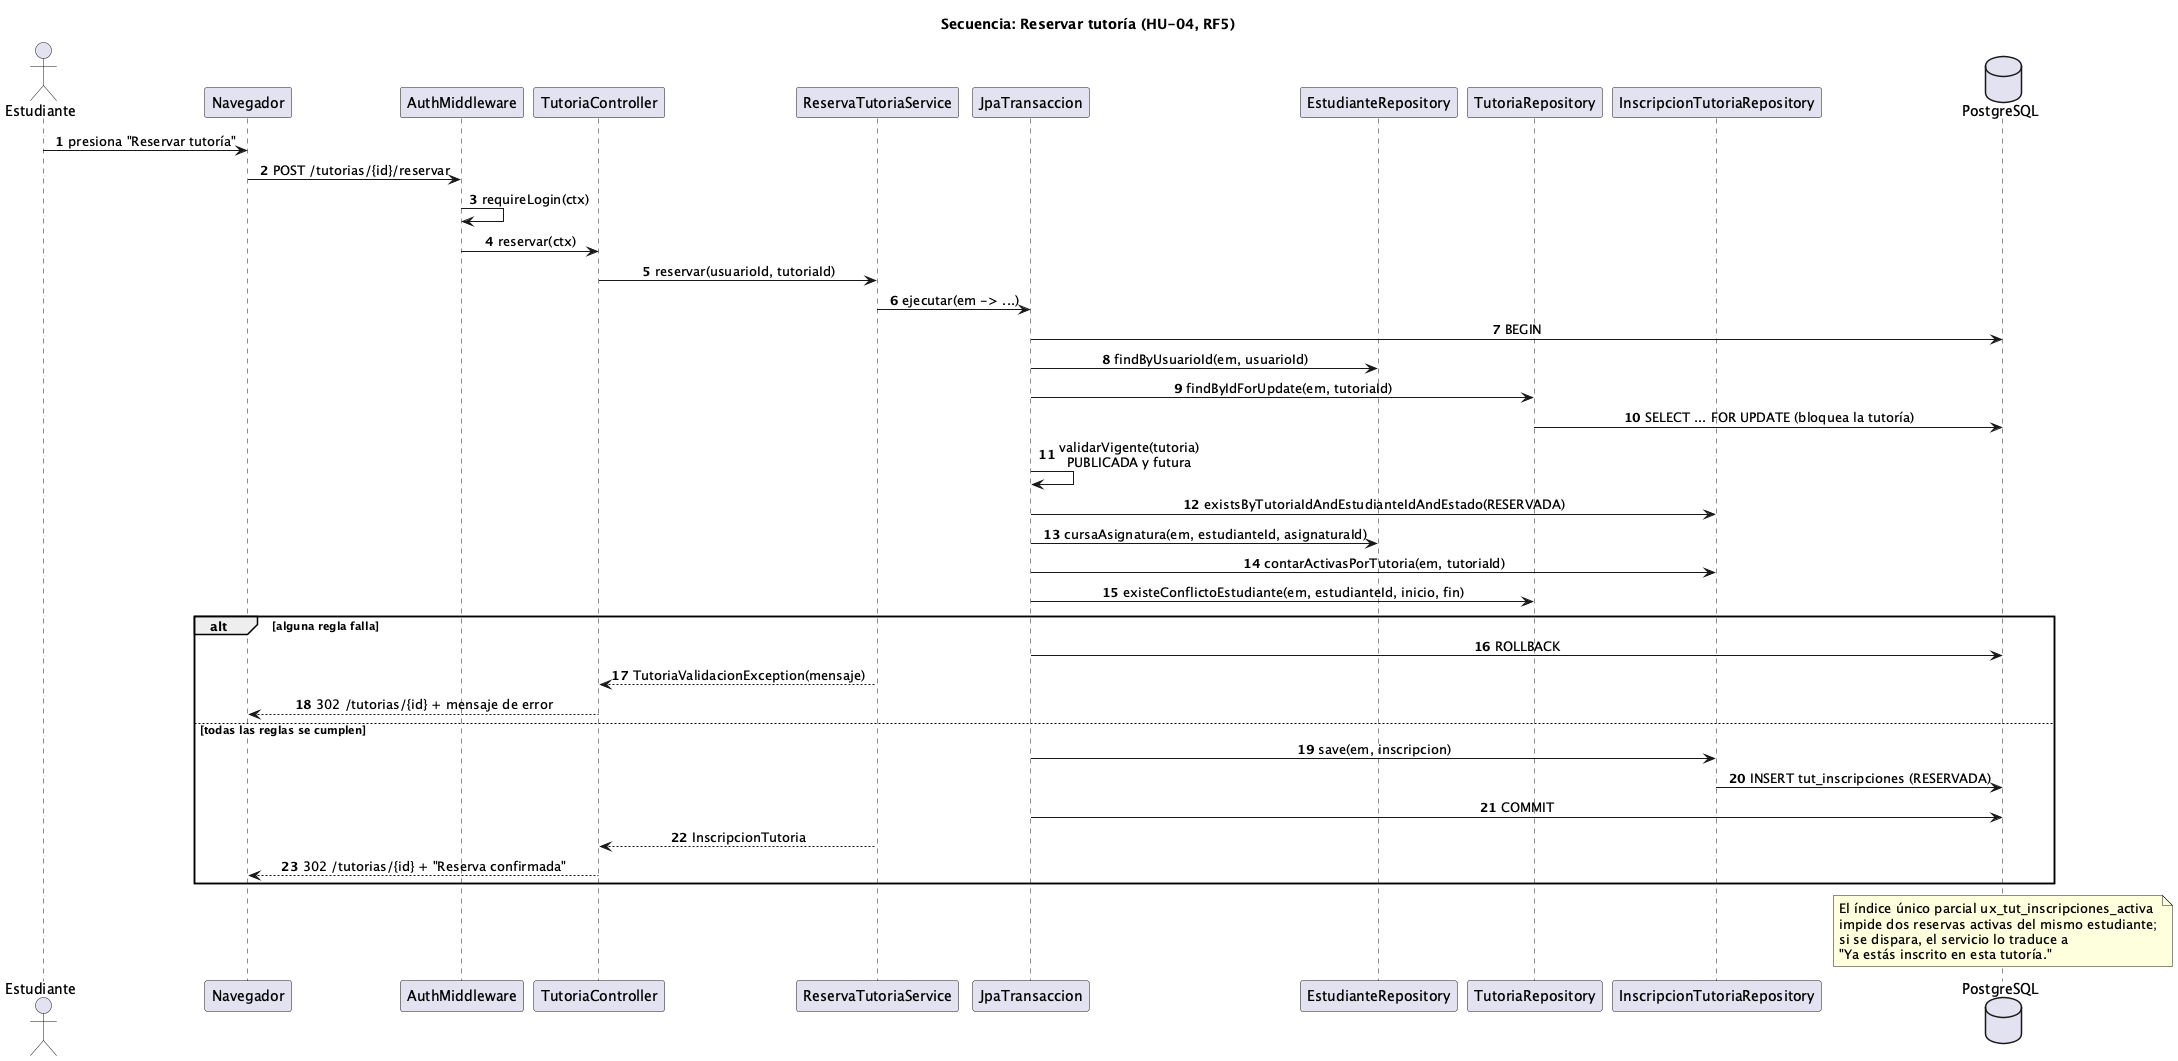

The diagram above was rendered by PlantUML. Its source (embedded in the PNG):
@startuml secuencia-reservar-tutoria
title Secuencia: Reservar tutoría (HU-04, RF5)
skinparam shadowing false
skinparam sequenceMessageAlign center
autonumber

actor Estudiante
participant "Navegador" as UI
participant "AuthMiddleware" as MW
participant "TutoriaController" as C
participant "ReservaTutoriaService" as S
participant "JpaTransaccion" as TX
participant "EstudianteRepository" as ER
participant "TutoriaRepository" as TR
participant "InscripcionTutoriaRepository" as IR
database "PostgreSQL" as DB

Estudiante -> UI : presiona "Reservar tutoría"
UI -> MW : POST /tutorias/{id}/reservar
MW -> MW : requireLogin(ctx)
MW -> C : reservar(ctx)
C -> S : reservar(usuarioId, tutoriaId)
S -> TX : ejecutar(em -> ...)
TX -> DB : BEGIN
TX -> ER : findByUsuarioId(em, usuarioId)
TX -> TR : findByIdForUpdate(em, tutoriaId)
TR -> DB : SELECT ... FOR UPDATE (bloquea la tutoría)
TX -> TX : validarVigente(tutoria)\nPUBLICADA y futura
TX -> IR : existsByTutoriaIdAndEstudianteIdAndEstado(RESERVADA)
TX -> ER : cursaAsignatura(em, estudianteId, asignaturaId)
TX -> IR : contarActivasPorTutoria(em, tutoriaId)
TX -> TR : existeConflictoEstudiante(em, estudianteId, inicio, fin)
alt alguna regla falla
  TX -> DB : ROLLBACK
  S --> C : TutoriaValidacionException(mensaje)
  C --> UI : 302 /tutorias/{id} + mensaje de error
else todas las reglas se cumplen
  TX -> IR : save(em, inscripcion)
  IR -> DB : INSERT tut_inscripciones (RESERVADA)
  TX -> DB : COMMIT
  S --> C : InscripcionTutoria
  C --> UI : 302 /tutorias/{id} + "Reserva confirmada"
end
note over DB
  El índice único parcial ux_tut_inscripciones_activa
  impide dos reservas activas del mismo estudiante;
  si se dispara, el servicio lo traduce a
  "Ya estás inscrito en esta tutoría."
end note
@enduml